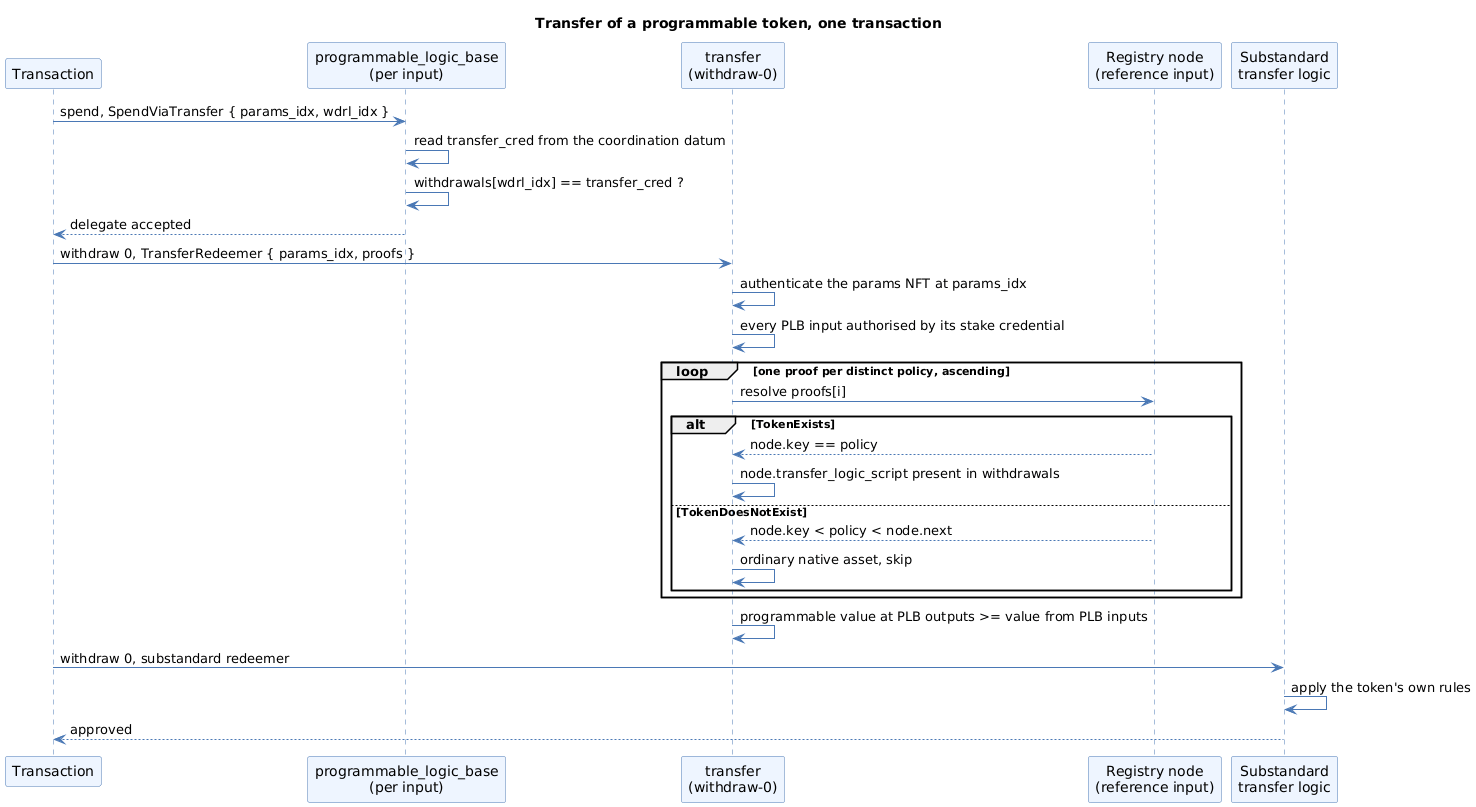

The diagram above was rendered by PlantUML. Its source (embedded in the PNG):
@startuml
title Transfer of a programmable token, one transaction
skinparam shadowing false
skinparam defaultFontName Helvetica
skinparam sequence {
  ParticipantBackgroundColor #EEF5FF
  ParticipantBorderColor #4A78B5
  LifeLineBorderColor #4A78B5
  ArrowColor #4A78B5
  BoxBackgroundColor #FAFCFF
  BoxBorderColor #4A78B5
}

participant "Transaction" as TX
participant "programmable_logic_base\n(per input)" as PLB
participant "transfer\n(withdraw-0)" as TR
participant "Registry node\n(reference input)" as REG
participant "Substandard\ntransfer logic" as TL

TX -> PLB : spend, SpendViaTransfer { params_idx, wdrl_idx }
PLB -> PLB : read transfer_cred from the coordination datum
PLB -> PLB : withdrawals[wdrl_idx] == transfer_cred ?
PLB --> TX : delegate accepted

TX -> TR : withdraw 0, TransferRedeemer { params_idx, proofs }
TR -> TR : authenticate the params NFT at params_idx
TR -> TR : every PLB input authorised by its stake credential

loop one proof per distinct policy, ascending
  TR -> REG : resolve proofs[i]
  alt TokenExists
    REG --> TR : node.key == policy
    TR -> TR : node.transfer_logic_script present in withdrawals
  else TokenDoesNotExist
    REG --> TR : node.key < policy < node.next
    TR -> TR : ordinary native asset, skip
  end
end

TR -> TR : programmable value at PLB outputs >= value from PLB inputs

TX -> TL : withdraw 0, substandard redeemer
TL -> TL : apply the token's own rules
TL --> TX : approved
@enduml